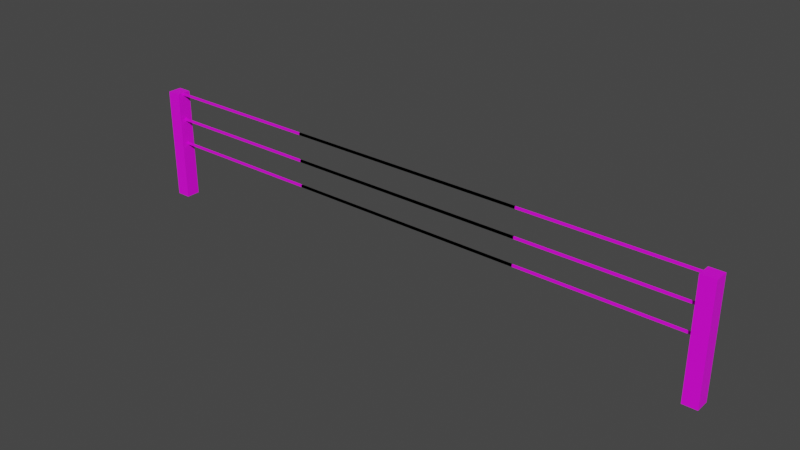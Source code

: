 # Source: ColorChanger.blend  (saved by Blender 3.2.14; exported with 4.5.12 LTS)
import bpy
from mathutils import Matrix  # noqa: F401  (used for matrix-valued properties, if any)

bpy.ops.wm.read_factory_settings(use_empty=True)
scene = bpy.context.scene
scene.name = 'Scene'

# ---- collections
col_collection = bpy.data.collections.new('Collection'); scene.collection.children.link(col_collection)

# ---- images (referenced by path relative to the original .blend; pixels are not part of the script)
import os
ASSET_DIR = os.environ.get("B2B_ASSET_DIR", "")  # directory of the original .blend (textures are referenced by path, not embedded)
HERE = os.path.dirname(os.path.abspath(__file__))  # packed textures are extracted next to this script under _unpacked/

def load_image(name, relpath, width, height, colorspace="sRGB"):
    """Load a texture the original file referenced (path relative to the .blend, or extracted next to this script)."""
    p = next((c for c in (os.path.join(HERE, relpath), os.path.join(ASSET_DIR, relpath)) if relpath and os.path.exists(c)), "")
    if p:
        img = bpy.data.images.load(p, check_existing=True)
        img.name = name
    else:  # same state as the original file: an image datablock whose file is absent (Cycles renders it pink)
        img = bpy.data.images.new(name, width, height)
        img.source = "FILE"
        img.filepath = "//" + (relpath or name)
    img.colorspace_settings.name = colorspace
    return img
img_palette02_albedo_psd_001 = load_image('Palette02-Albedo.psd.001', 'Palette02-Albedo.psd', 1024, 1024, 'sRGB')

# ---- materials (node trees are filled in below, after node groups)
mat_material__p = bpy.data.materials.new('Material._P')
mat_material__p.use_transparent_shadow = False
mat_material_e = bpy.data.materials.new('Material_E')
mat_material_e.use_transparent_shadow = False

# ---- material node trees
mat_material__p.use_nodes = True; mat_material__p.node_tree.nodes.clear()
_N = mat_material__p.node_tree.nodes; _L = mat_material__p.node_tree.links
n0 = _N.new('ShaderNodeBsdfPrincipled'); n0.name = 'Principled BSDF'; n0.location = (10, 300)
n0.distribution = 'GGX'
n0.subsurface_method = 'RANDOM_WALK_SKIN'
n0.inputs[3].default_value = 1.45
n0.inputs[27].default_value = (0.0, 0.0, 0.0, 1.0)
n0.inputs[28].default_value = 1.0
n1 = _N.new('ShaderNodeOutputMaterial'); n1.name = 'Material Output'; n1.location = (300, 300)
n2 = _N.new('ShaderNodeTexImage'); n2.name = 'Image Texture'; n2.location = (-353, 232)
n2.image = img_palette02_albedo_psd_001
_L.new(n0.outputs[0], n1.inputs[0])
_L.new(n2.outputs[0], n0.inputs[0])
n1.is_active_output = True
mat_material_e.use_nodes = True; mat_material_e.node_tree.nodes.clear()
_N = mat_material_e.node_tree.nodes; _L = mat_material_e.node_tree.links
n0 = _N.new('ShaderNodeBsdfPrincipled'); n0.name = 'Principled BSDF'; n0.location = (10, 300)
n0.distribution = 'GGX'
n0.subsurface_method = 'RANDOM_WALK_SKIN'
n0.inputs[3].default_value = 1.45
n0.inputs[27].default_value = (0.0, 0.0, 0.0, 1.0)
n0.inputs[28].default_value = 1.0
n1 = _N.new('ShaderNodeOutputMaterial'); n1.name = 'Material Output'; n1.location = (300, 300)
n2 = _N.new('ShaderNodeTexImage'); n2.name = 'Image Texture'; n2.location = (-353, 232)
n2.image = img_palette02_albedo_psd_001
_L.new(n0.outputs[0], n1.inputs[0])
_L.new(n2.outputs[0], n0.inputs[0])
n1.is_active_output = True

# ---- world
world_world = bpy.data.worlds.new('World'); scene.world = world_world
world_world.use_nodes = True; world_world.node_tree.nodes.clear()
_N = world_world.node_tree.nodes; _L = world_world.node_tree.links
n0 = _N.new('ShaderNodeOutputWorld'); n0.name = 'World Output'; n0.location = (300, 300)
n1 = _N.new('ShaderNodeBackground'); n1.name = 'Background'; n1.location = (10, 300)
n1.inputs[0].default_value = (0.05088, 0.05088, 0.05088, 1.0)
_L.new(n1.outputs[0], n0.inputs[0])
n0.is_active_output = True
world_world.color = (0.05088, 0.05088, 0.05088)
world_world.use_sun_shadow = False
world_world.sun_shadow_jitter_overblur = 0.0

# ---- meshes
me_cube_001 = bpy.data.meshes.new('Cube.001')
me_cube_001.from_pydata([(4.0, -0.1, 0.0), (4.0, -0.1, 1.6), (4.0, 0.1, 0.0), (4.0, 0.1, 1.6), (4.2, -0.1, 0.0), (4.2, -0.1, 1.6), (4.2, 0.1, 0.0), (4.2, 0.1, 1.6), (4.024, -0.01507, 1.182), (4.024, -0.01507, 1.215), (4.024, 0.001222, 1.182), (4.024, 0.001222, 1.215), (-1.7, 0.001222, 1.182), (-1.7, -0.01507, 1.182), (-1.7, -0.01507, 1.215), (-1.7, 0.001222, 1.215), (4.024, -0.01507, 1.567), (4.024, -0.01507, 1.599), (4.024, 0.001222, 1.567), (4.024, 0.001222, 1.599), (-1.7, 0.001222, 1.567), (-1.7, -0.01507, 1.567), (-1.7, -0.01507, 1.599), (-1.7, 0.001222, 1.599), (4.024, -0.01507, 0.8168), (4.024, -0.01507, 0.8492), (4.024, 0.001222, 0.8168), (4.024, 0.001222, 0.8492), (-1.7, 0.001222, 0.8168), (-1.7, -0.01507, 0.8168), (-1.7, -0.01507, 0.8492), (-1.7, 0.001222, 0.8492)], [], [(0, 1, 3, 2), (2, 3, 7, 6), (6, 7, 5, 4), (4, 5, 1, 0), (2, 6, 4, 0), (7, 3, 1, 5), (8, 10, 11, 9), (13, 14, 15, 12), (9, 11, 15, 14), (10, 8, 13, 12), (11, 10, 12, 15), (8, 9, 14, 13), (16, 18, 19, 17), (21, 22, 23, 20), (17, 19, 23, 22), (18, 16, 21, 20), (19, 18, 20, 23), (16, 17, 22, 21), (24, 26, 27, 25), (29, 30, 31, 28), (25, 27, 31, 30), (26, 24, 29, 28), (27, 26, 28, 31), (24, 25, 30, 29)])
me_cube_001.polygons.foreach_set('material_index', [0, 0, 0, 0, 0, 0, 0, 0, 0, 0, 0, 0, 1, 1, 1, 1, 1, 1, 1, 1, 1, 1, 1, 1])
_uv = me_cube_001.uv_layers.new(name='UVMap')
_uv.uv.foreach_set('vector', [0.67, 0.67, 0.67, 0.67, 0.67, 0.67, 0.67, 0.67, 0.67, 0.67, 0.67, 0.67, 0.67, 0.67, 0.67, 0.67, 0.67, 0.67, 0.67, 0.67, 0.67, 0.67, 0.67, 0.67, 0.67, 0.67, 0.67, 0.67, 0.67, 0.67, 0.67, 0.67, 0.67, 0.67, 0.67, 0.67, 0.67, 0.67, 0.67, 0.67, 0.67, 0.67, 0.67, 0.67, 0.67, 0.67, 0.67, 0.67, 0.67, 0.67, 0.67, 0.67, 0.67, 0.67, 0.67, 0.67, 0.67, 0.67, 0.67, 0.67, 0.67, 0.67, 0.67, 0.67, 0.67, 0.67, 0.67, 0.67, 0.67, 0.67, 0.67, 0.67, 0.67, 0.67, 0.67, 0.67, 0.67, 0.67, 0.67, 0.67, 0.67, 0.67, 0.67, 0.67, 0.67, 0.67, 0.67, 0.67, 0.67, 0.67, 0.67, 0.67, 0.67, 0.67, 0.67, 0.67, 0.67, 0.67, 0.67, 0.67, 0.67, 0.67, 0.67, 0.67, 0.67, 0.67, 0.67, 0.67, 0.67, 0.67, 0.67, 0.67, 0.67, 0.67, 0.67, 0.67, 0.67, 0.67, 0.67, 0.67, 0.67, 0.67, 0.67, 0.67, 0.67, 0.67, 0.67, 0.67, 0.67, 0.67, 0.67, 0.67, 0.67, 0.67, 0.67, 0.67, 0.67, 0.67, 0.67, 0.67, 0.67, 0.67, 0.67, 0.67, 0.67, 0.67, 0.67, 0.67, 0.67, 0.67, 0.67, 0.67, 0.67, 0.67, 0.67, 0.67, 0.67, 0.67, 0.67, 0.67, 0.67, 0.67, 0.67, 0.67, 0.67, 0.67, 0.67, 0.67, 0.67, 0.67, 0.67, 0.67, 0.67, 0.67, 0.67, 0.67, 0.67, 0.67, 0.67, 0.67, 0.67, 0.67, 0.67, 0.67, 0.67, 0.67, 0.67, 0.67, 0.67, 0.67, 0.67, 0.67])
me_cube_001.materials.append(mat_material__p)
me_cube_001.materials.append(mat_material_e)
me_cube_001.update()

# ---- objects
ob_cube = bpy.data.objects.new('Cube', me_cube_001)

# ---- transforms, parenting, visibility, modifiers, constraints
ob_cube.location = (0.0, 0.0, 0.0)
_m = ob_cube.modifiers.new('Mirror', 'MIRROR')

# ---- collection membership
col_collection.objects.link(ob_cube)

# ---- scene / render settings (as saved in the file)
scene.frame_start = 1; scene.frame_end = 250; scene.frame_set(1)
scene.render.engine = 'BLENDER_EEVEE_NEXT'
scene.cycles.use_denoising = False
scene.cycles.sampling_pattern = 'TABULATED_SOBOL'
scene.cycles.use_light_tree = False
scene.view_settings.view_transform = 'Filmic'
bpy.context.view_layer.update()

# ---- added for rendering (the .blend has no active camera and no usable light): camera, sun
cam_auto = bpy.data.cameras.new('AutoCamera')
cam_auto.lens = 50.0
cam_auto.sensor_width = 36.0
cam_auto.clip_end = 1000.0
ob_auto_camera = bpy.data.objects.new('AutoCamera', cam_auto)
scene.collection.objects.link(ob_auto_camera)
ob_auto_camera.location = (7.91378, -9.49654, 7.13102)
ob_auto_camera.rotation_euler = (1.09748, -7.21219e-08, 0.694738)
scene.camera = ob_auto_camera
light_auto_sun = bpy.data.lights.new('AutoSun', 'SUN')
light_auto_sun.energy = 3.0
light_auto_sun.angle = 0.0523599
ob_auto_sun = bpy.data.objects.new('AutoSun', light_auto_sun)
scene.collection.objects.link(ob_auto_sun)
ob_auto_sun.rotation_euler = (0.872665, 0.174533, 0.523599)
bpy.context.view_layer.update()
